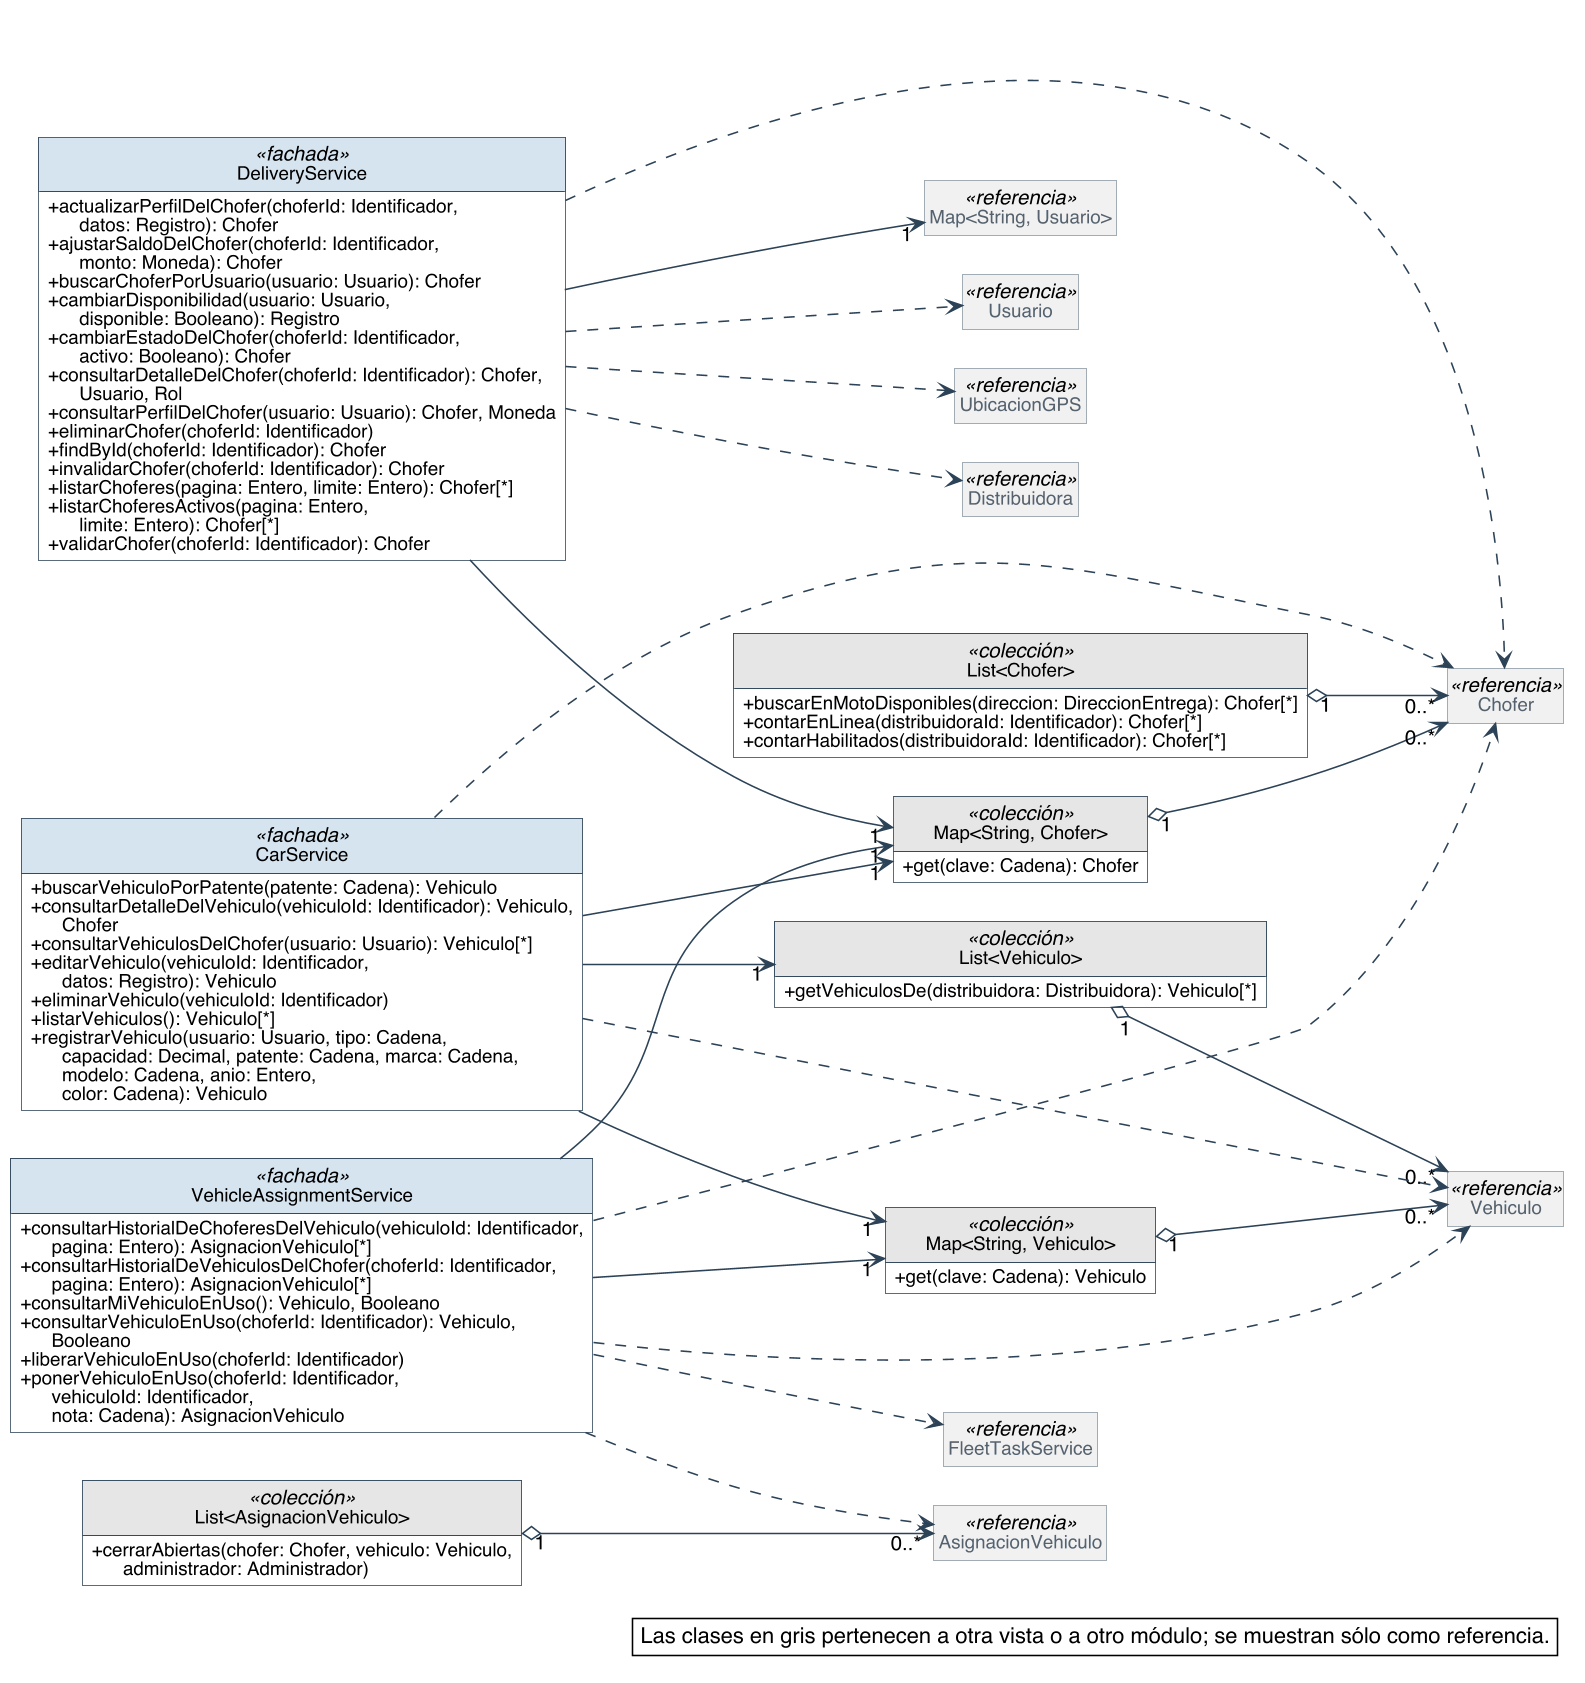

The diagram above was rendered by PlantUML. Its source (embedded in the PNG):
@startuml
skinparam backgroundColor #FFFFFF
skinparam shadowing false
skinparam defaultFontName Helvetica
skinparam defaultFontSize 13
skinparam dpi 150
skinparam nodesep 40
skinparam ranksep 55
skinparam classAttributeIconSize 0
skinparam roundCorner 0
skinparam genericDisplay old
skinparam class {
  BorderColor #2C4257
  BackgroundColor #FFFFFF
  ArrowColor #2C4257
  FontSize 14
  AttributeFontSize 12
  HeaderBackgroundColor #E8EEF3
}
skinparam class<<referencia>> {
  BackgroundColor #F1F1F1
  BorderColor #8A97A3
  FontColor #55616C
}
skinparam class<<fachada>> {
  HeaderBackgroundColor #D6E4F0
}
skinparam class<<use case>> {
  HeaderBackgroundColor #D6E4F0
}
skinparam class<<fabricación pura>> {
  HeaderBackgroundColor #F3E9CF
}
skinparam class<<colección>> {
  HeaderBackgroundColor #E6E6E6
}
skinparam class<<adaptador>> {
  HeaderBackgroundColor #DCEBDD
}
skinparam interface {
  BorderColor #2C4257
  BackgroundColor #FFFFFF
  HeaderBackgroundColor #DCEBDD
  FontSize 14
  AttributeFontSize 12
}
skinparam note {
  BackgroundColor #FFFFFF
  BorderColor #2C4257
}
skinparam packageStyle rectangle
skinparam package {
  BorderColor #8A97A3
  FontSize 13
  FontColor #55616C
}
hide circle
hide empty members

left to right direction
skinparam nodesep 25
skinparam ranksep 90
class DeliveryService <<fachada>> {
  + actualizarPerfilDelChofer(choferId: Identificador,\n      datos: Registro): Chofer
  + ajustarSaldoDelChofer(choferId: Identificador,\n      monto: Moneda): Chofer
  + buscarChoferPorUsuario(usuario: Usuario): Chofer
  + cambiarDisponibilidad(usuario: Usuario,\n      disponible: Booleano): Registro
  + cambiarEstadoDelChofer(choferId: Identificador,\n      activo: Booleano): Chofer
  + consultarDetalleDelChofer(choferId: Identificador): Chofer,\n      Usuario, Rol
  + consultarPerfilDelChofer(usuario: Usuario): Chofer, Moneda
  + eliminarChofer(choferId: Identificador)
  + findById(choferId: Identificador): Chofer
  + invalidarChofer(choferId: Identificador): Chofer
  + listarChoferes(pagina: Entero, limite: Entero): Chofer[*]
  + listarChoferesActivos(pagina: Entero,\n      limite: Entero): Chofer[*]
  + validarChofer(choferId: Identificador): Chofer
}
class "Map<String, Chofer>" as Map_String_Chofer <<colección>> {
  + get(clave: Cadena): Chofer
}
class "List<Chofer>" as List_Chofer <<colección>> {
  + buscarEnMotoDisponibles(direccion: DireccionEntrega): Chofer[*]
  + contarEnLinea(distribuidoraId: Identificador): Chofer[*]
  + contarHabilitados(distribuidoraId: Identificador): Chofer[*]
}
class CarService <<fachada>> {
  + buscarVehiculoPorPatente(patente: Cadena): Vehiculo
  + consultarDetalleDelVehiculo(vehiculoId: Identificador): Vehiculo,\n      Chofer
  + consultarVehiculosDelChofer(usuario: Usuario): Vehiculo[*]
  + editarVehiculo(vehiculoId: Identificador,\n      datos: Registro): Vehiculo
  + eliminarVehiculo(vehiculoId: Identificador)
  + listarVehiculos(): Vehiculo[*]
  + registrarVehiculo(usuario: Usuario, tipo: Cadena,\n      capacidad: Decimal, patente: Cadena, marca: Cadena,\n      modelo: Cadena, anio: Entero,\n      color: Cadena): Vehiculo
}
class "Map<String, Vehiculo>" as Map_String_Vehiculo <<colección>> {
  + get(clave: Cadena): Vehiculo
}
class "List<Vehiculo>" as List_Vehiculo <<colección>> {
  + getVehiculosDe(distribuidora: Distribuidora): Vehiculo[*]
}
class VehicleAssignmentService <<fachada>> {
  + consultarHistorialDeChoferesDelVehiculo(vehiculoId: Identificador,\n      pagina: Entero): AsignacionVehiculo[*]
  + consultarHistorialDeVehiculosDelChofer(choferId: Identificador,\n      pagina: Entero): AsignacionVehiculo[*]
  + consultarMiVehiculoEnUso(): Vehiculo, Booleano
  + consultarVehiculoEnUso(choferId: Identificador): Vehiculo,\n      Booleano
  + liberarVehiculoEnUso(choferId: Identificador)
  + ponerVehiculoEnUso(choferId: Identificador,\n      vehiculoId: Identificador,\n      nota: Cadena): AsignacionVehiculo
}
class "List<AsignacionVehiculo>" as List_AsignacionVehiculo <<colección>> {
  + cerrarAbiertas(chofer: Chofer, vehiculo: Vehiculo,\n      administrador: Administrador)
}
class Chofer <<referencia>>
class Vehiculo <<referencia>>
class AsignacionVehiculo <<referencia>>
class "Map<String, Usuario>" as Map_String_Usuario <<referencia>>
class Usuario <<referencia>>
class UbicacionGPS <<referencia>>
class FleetTaskService <<referencia>>
class Distribuidora <<referencia>>

Map_String_Chofer "1" o--> "0..*" Chofer
List_Chofer "1" o--> "0..*" Chofer
Map_String_Vehiculo "1" o--> "0..*" Vehiculo
List_Vehiculo "1" o--> "0..*" Vehiculo
List_AsignacionVehiculo "1" o--> "0..*" AsignacionVehiculo
CarService --> "1" List_Vehiculo
CarService --> "1" Map_String_Chofer
CarService --> "1" Map_String_Vehiculo
DeliveryService --> "1" Map_String_Chofer
DeliveryService --> "1" Map_String_Usuario
VehicleAssignmentService --> "1" Map_String_Chofer
VehicleAssignmentService --> "1" Map_String_Vehiculo
CarService ..> Chofer
CarService ..> Vehiculo
DeliveryService ..> Chofer
DeliveryService ..> Distribuidora
DeliveryService ..> UbicacionGPS
DeliveryService ..> Usuario
VehicleAssignmentService ..> AsignacionVehiculo
VehicleAssignmentService ..> Chofer
VehicleAssignmentService ..> FleetTaskService
VehicleAssignmentService ..> Vehiculo

legend bottom right
  Las clases en gris pertenecen a otra vista o a otro módulo; se muestran sólo como referencia.
endlegend
@enduml